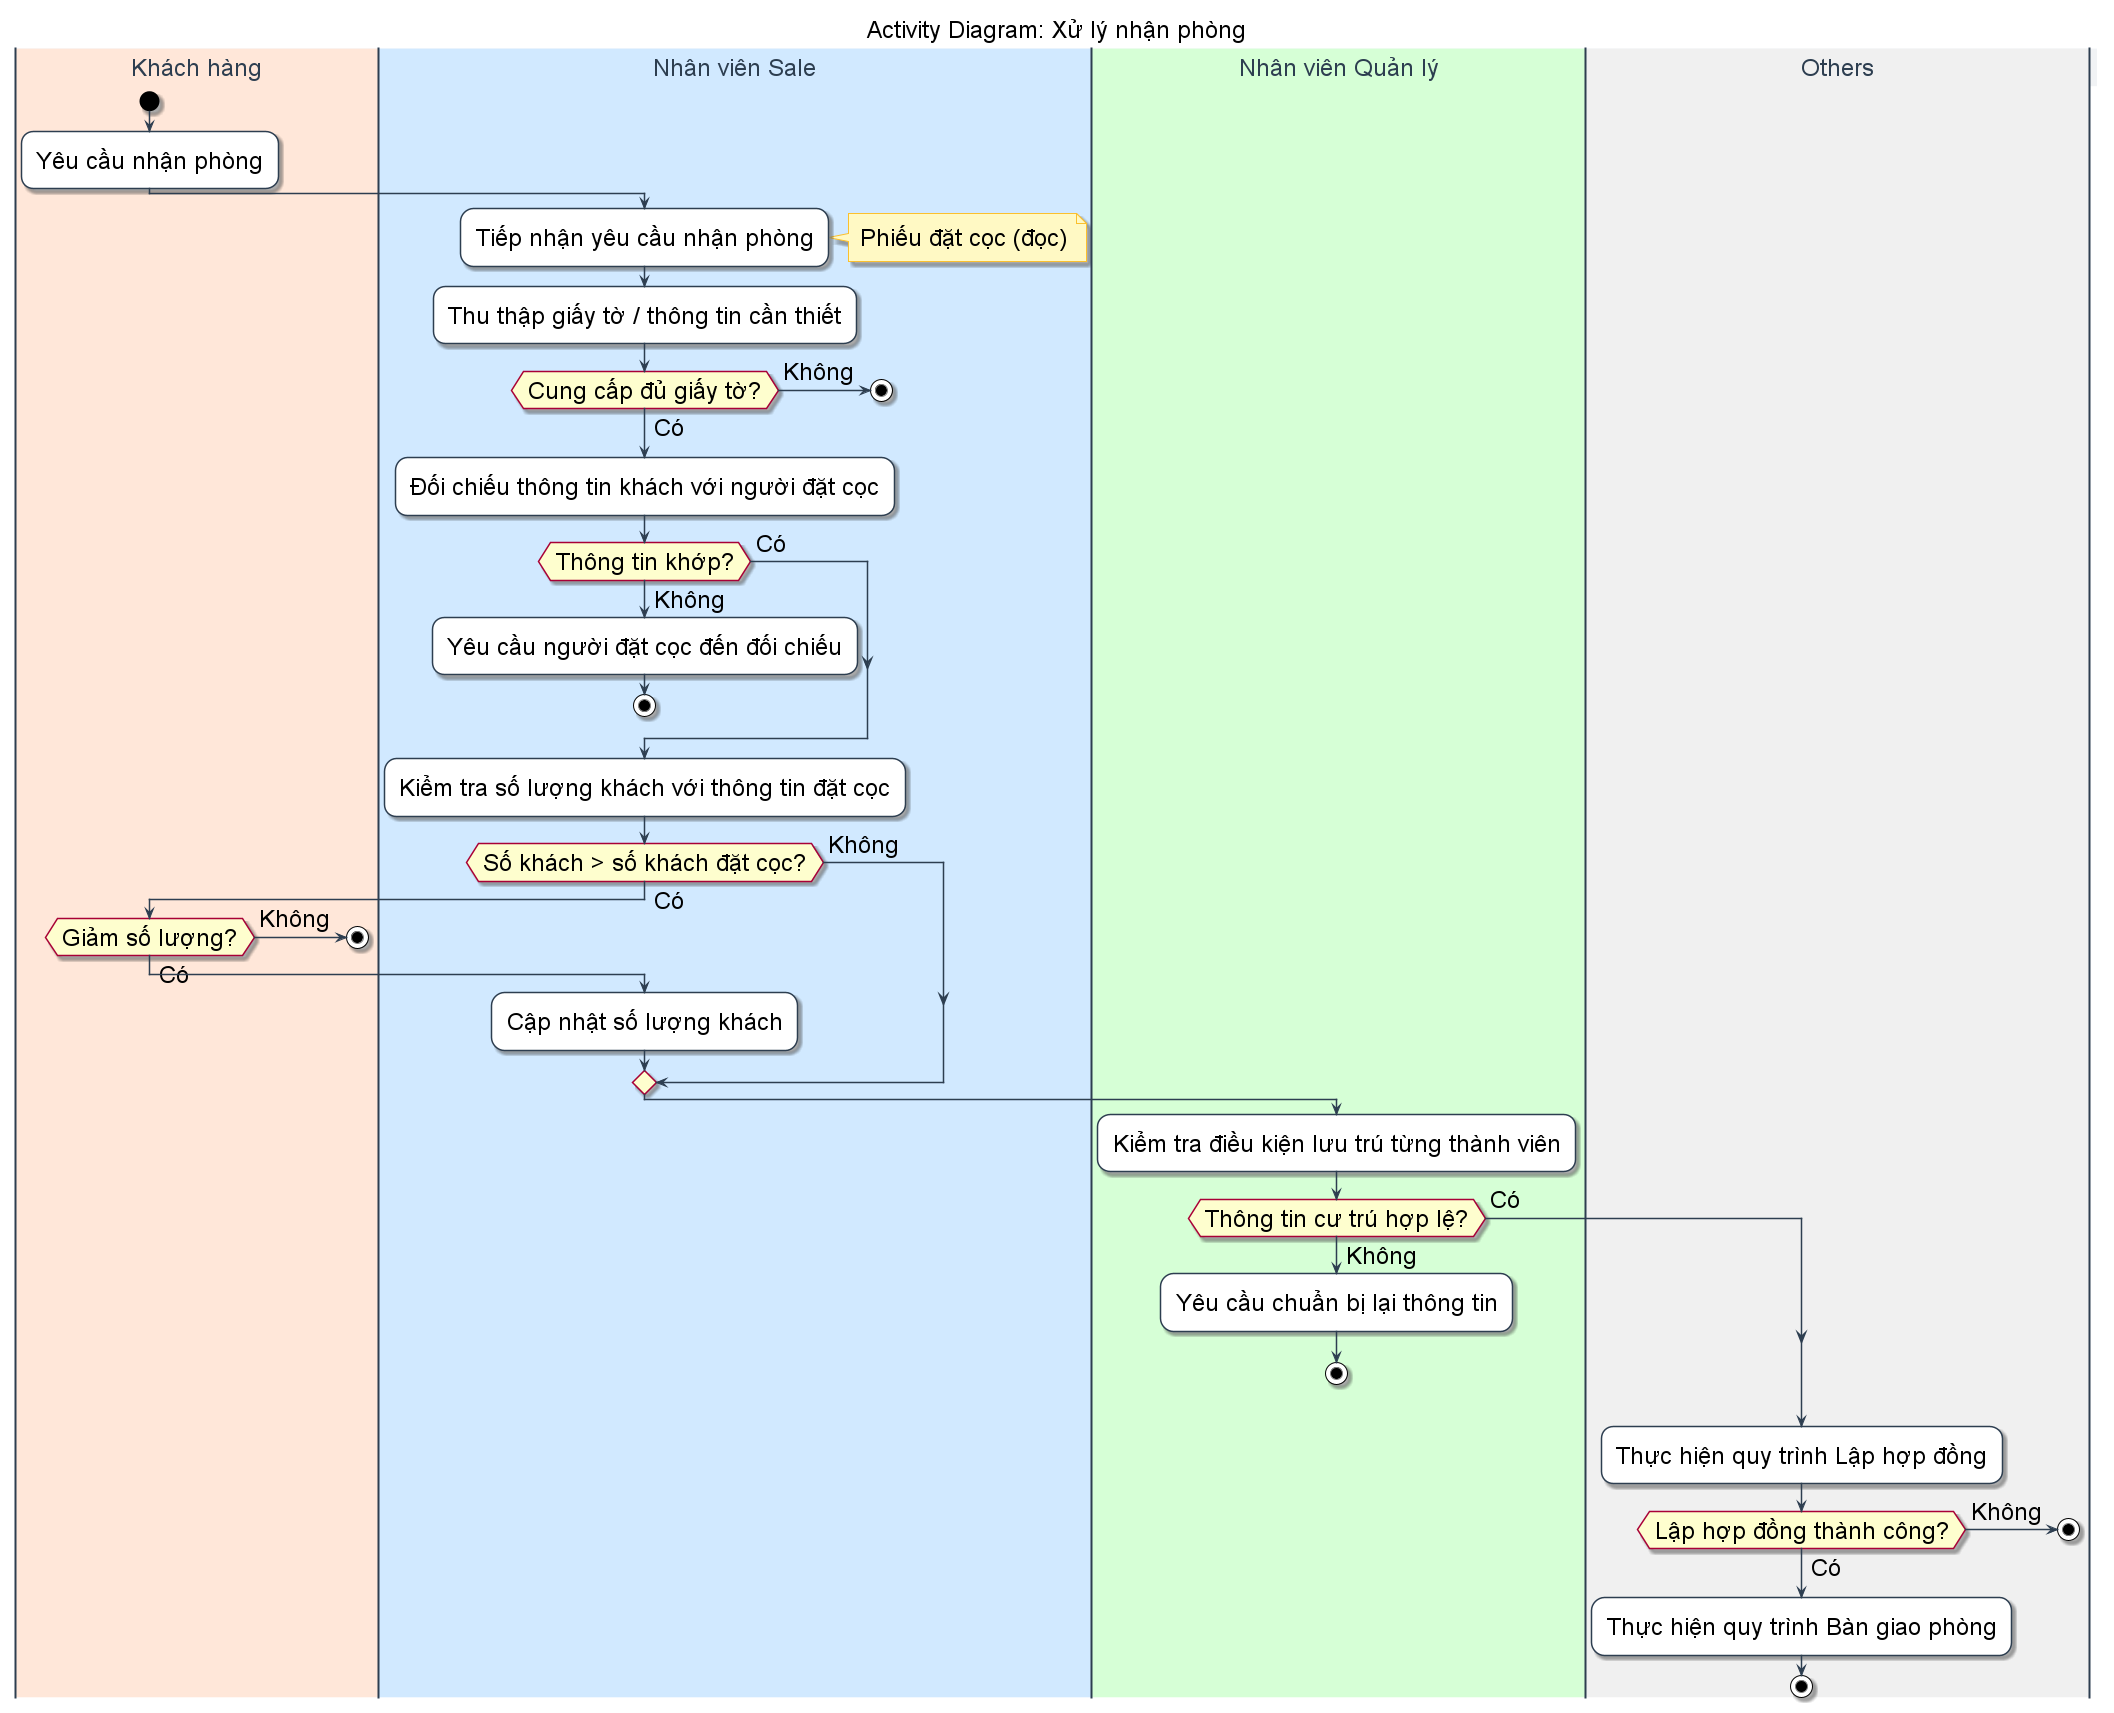

The diagram above was rendered by PlantUML. Its source (embedded in the PNG):
@startuml Activity_XuLyNhanPhong
title Activity Diagram: Xử lý nhận phòng

' --- STYLE CONFIGURATION ---
skinparam {
    ActivityBackgroundColor White
    ActivityBorderColor #2D3E50
    ArrowColor #2D3E50
    DefaultFontName "Arial"
    DefaultFontSize 24
    Padding 5

    ' Swimlane styling
    SwimlaneBorderColor #2D3E50
    SwimlaneTitleBackgroundColor #F1F3F5
    SwimlaneTitleFontSize 24
    SwimlaneTitleFontColor #2D3E50
    
    ' Note styling
    NoteBackgroundColor #FFF9C4
    NoteBorderColor #FBC02D
    NoteFontSize 24
}

' --- SWIMLANES ---
|#FFE7D9|Khách hàng|
|#D1E9FF|Nhân viên Sale|
|#D6FFD6|Nhân viên Quản lý|
|#F0F0F0|Others|



|Khách hàng|
start
:Yêu cầu nhận phòng;

|Nhân viên Sale|
:Tiếp nhận yêu cầu nhận phòng;
note right
Phiếu đặt cọc (đọc)
end note

:Thu thập giấy tờ / thông tin cần thiết;


if (Cung cấp đủ giấy tờ?) then (Có)
else (Không)
    stop
endif

:Đối chiếu thông tin khách với người đặt cọc;


if (Thông tin khớp?) then (Có)
else (Không)
    :Yêu cầu người đặt cọc đến đối chiếu;
    stop
endif

:Kiểm tra số lượng khách với thông tin đặt cọc;


if (Số khách > số khách đặt cọc?) then (Có)
    |Khách hàng|

    if (Giảm số lượng?) then (Không)
        stop
    else (Có)
        |Nhân viên Sale|
        :Cập nhật số lượng khách;
    endif

else (Không)
endif


|Nhân viên Quản lý|
:Kiểm tra điều kiện lưu trú từng thành viên;

if (Thông tin cư trú hợp lệ?) then (Có)
else (Không)
    :Yêu cầu chuẩn bị lại thông tin;
    stop
endif

|Others|
:Thực hiện quy trình Lập hợp đồng;

if (Lập hợp đồng thành công?) then (Có)
else (Không)
    stop
endif

:Thực hiện quy trình Bàn giao phòng;

stop
@enduml